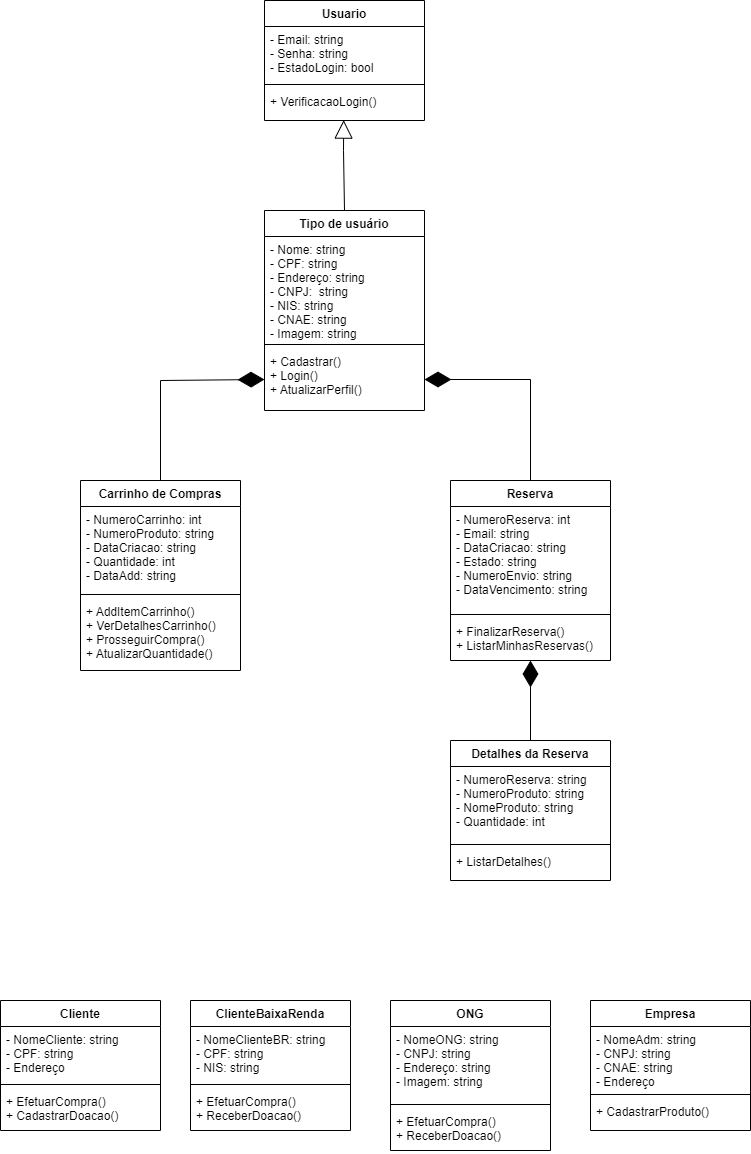

The diagram above was exported from draw.io. Its source (the exported page's mxGraphModel, read from the mxfile embedded in the PNG):
<mxGraphModel dx="1038" dy="1690" grid="1" gridSize="10" guides="1" tooltips="1" connect="1" arrows="1" fold="1" page="1" pageScale="1" pageWidth="827" pageHeight="1169" math="0" shadow="0">
  <root>
    <mxCell id="0" />
    <mxCell id="1" parent="0" />
    <mxCell id="1JvngWglAsRKFEaTuHPe-22" value="Empresa" style="swimlane;fontStyle=1;align=center;verticalAlign=top;childLayout=stackLayout;horizontal=1;startSize=26;horizontalStack=0;resizeParent=1;resizeParentMax=0;resizeLast=0;collapsible=1;marginBottom=0;" parent="1" vertex="1">
      <mxGeometry x="670" width="160" height="130" as="geometry" />
    </mxCell>
    <mxCell id="1JvngWglAsRKFEaTuHPe-23" value="- NomeAdm: string&#10;- CNPJ: string&#10;- CNAE: string&#10;- Endereço&#10;" style="text;strokeColor=none;fillColor=none;align=left;verticalAlign=top;spacingLeft=4;spacingRight=4;overflow=hidden;rotatable=0;points=[[0,0.5],[1,0.5]];portConstraint=eastwest;" parent="1JvngWglAsRKFEaTuHPe-22" vertex="1">
      <mxGeometry y="26" width="160" height="64" as="geometry" />
    </mxCell>
    <mxCell id="1JvngWglAsRKFEaTuHPe-24" value="" style="line;strokeWidth=1;fillColor=none;align=left;verticalAlign=middle;spacingTop=-1;spacingLeft=3;spacingRight=3;rotatable=0;labelPosition=right;points=[];portConstraint=eastwest;" parent="1JvngWglAsRKFEaTuHPe-22" vertex="1">
      <mxGeometry y="90" width="160" height="8" as="geometry" />
    </mxCell>
    <mxCell id="1JvngWglAsRKFEaTuHPe-25" value="+ CadastrarProduto()" style="text;strokeColor=none;fillColor=none;align=left;verticalAlign=top;spacingLeft=4;spacingRight=4;overflow=hidden;rotatable=0;points=[[0,0.5],[1,0.5]];portConstraint=eastwest;" parent="1JvngWglAsRKFEaTuHPe-22" vertex="1">
      <mxGeometry y="98" width="160" height="32" as="geometry" />
    </mxCell>
    <mxCell id="1JvngWglAsRKFEaTuHPe-28" value="Usuario" style="swimlane;fontStyle=1;align=center;verticalAlign=top;childLayout=stackLayout;horizontal=1;startSize=26;horizontalStack=0;resizeParent=1;resizeParentMax=0;resizeLast=0;collapsible=1;marginBottom=0;" parent="1" vertex="1">
      <mxGeometry x="344" y="-1000" width="160" height="120" as="geometry">
        <mxRectangle x="340" y="30" width="80" height="26" as="alternateBounds" />
      </mxGeometry>
    </mxCell>
    <mxCell id="1JvngWglAsRKFEaTuHPe-29" value="- Email: string&#10;- Senha: string&#10;- EstadoLogin: bool" style="text;strokeColor=none;fillColor=none;align=left;verticalAlign=top;spacingLeft=4;spacingRight=4;overflow=hidden;rotatable=0;points=[[0,0.5],[1,0.5]];portConstraint=eastwest;" parent="1JvngWglAsRKFEaTuHPe-28" vertex="1">
      <mxGeometry y="26" width="160" height="54" as="geometry" />
    </mxCell>
    <mxCell id="1JvngWglAsRKFEaTuHPe-30" value="" style="line;strokeWidth=1;fillColor=none;align=left;verticalAlign=middle;spacingTop=-1;spacingLeft=3;spacingRight=3;rotatable=0;labelPosition=right;points=[];portConstraint=eastwest;" parent="1JvngWglAsRKFEaTuHPe-28" vertex="1">
      <mxGeometry y="80" width="160" height="8" as="geometry" />
    </mxCell>
    <mxCell id="1JvngWglAsRKFEaTuHPe-31" value="+ VerificacaoLogin()" style="text;strokeColor=none;fillColor=none;align=left;verticalAlign=top;spacingLeft=4;spacingRight=4;overflow=hidden;rotatable=0;points=[[0,0.5],[1,0.5]];portConstraint=eastwest;" parent="1JvngWglAsRKFEaTuHPe-28" vertex="1">
      <mxGeometry y="88" width="160" height="32" as="geometry" />
    </mxCell>
    <mxCell id="1JvngWglAsRKFEaTuHPe-32" value="Cliente" style="swimlane;fontStyle=1;align=center;verticalAlign=top;childLayout=stackLayout;horizontal=1;startSize=26;horizontalStack=0;resizeParent=1;resizeParentMax=0;resizeLast=0;collapsible=1;marginBottom=0;" parent="1" vertex="1">
      <mxGeometry x="80" width="160" height="130" as="geometry" />
    </mxCell>
    <mxCell id="1JvngWglAsRKFEaTuHPe-33" value="- NomeCliente: string&#10;- CPF: string&#10;- Endereço" style="text;strokeColor=none;fillColor=none;align=left;verticalAlign=top;spacingLeft=4;spacingRight=4;overflow=hidden;rotatable=0;points=[[0,0.5],[1,0.5]];portConstraint=eastwest;" parent="1JvngWglAsRKFEaTuHPe-32" vertex="1">
      <mxGeometry y="26" width="160" height="54" as="geometry" />
    </mxCell>
    <mxCell id="1JvngWglAsRKFEaTuHPe-34" value="" style="line;strokeWidth=1;fillColor=none;align=left;verticalAlign=middle;spacingTop=-1;spacingLeft=3;spacingRight=3;rotatable=0;labelPosition=right;points=[];portConstraint=eastwest;" parent="1JvngWglAsRKFEaTuHPe-32" vertex="1">
      <mxGeometry y="80" width="160" height="8" as="geometry" />
    </mxCell>
    <mxCell id="1JvngWglAsRKFEaTuHPe-35" value="+ EfetuarCompra()&#10;+ CadastrarDoacao()&#10;" style="text;strokeColor=none;fillColor=none;align=left;verticalAlign=top;spacingLeft=4;spacingRight=4;overflow=hidden;rotatable=0;points=[[0,0.5],[1,0.5]];portConstraint=eastwest;" parent="1JvngWglAsRKFEaTuHPe-32" vertex="1">
      <mxGeometry y="88" width="160" height="42" as="geometry" />
    </mxCell>
    <mxCell id="1JvngWglAsRKFEaTuHPe-36" value="ClienteBaixaRenda" style="swimlane;fontStyle=1;align=center;verticalAlign=top;childLayout=stackLayout;horizontal=1;startSize=26;horizontalStack=0;resizeParent=1;resizeParentMax=0;resizeLast=0;collapsible=1;marginBottom=0;" parent="1" vertex="1">
      <mxGeometry x="270" width="160" height="130" as="geometry" />
    </mxCell>
    <mxCell id="1JvngWglAsRKFEaTuHPe-37" value="- NomeClienteBR: string&#10;- CPF: string&#10;- NIS: string" style="text;strokeColor=none;fillColor=none;align=left;verticalAlign=top;spacingLeft=4;spacingRight=4;overflow=hidden;rotatable=0;points=[[0,0.5],[1,0.5]];portConstraint=eastwest;" parent="1JvngWglAsRKFEaTuHPe-36" vertex="1">
      <mxGeometry y="26" width="160" height="54" as="geometry" />
    </mxCell>
    <mxCell id="1JvngWglAsRKFEaTuHPe-38" value="" style="line;strokeWidth=1;fillColor=none;align=left;verticalAlign=middle;spacingTop=-1;spacingLeft=3;spacingRight=3;rotatable=0;labelPosition=right;points=[];portConstraint=eastwest;" parent="1JvngWglAsRKFEaTuHPe-36" vertex="1">
      <mxGeometry y="80" width="160" height="8" as="geometry" />
    </mxCell>
    <mxCell id="1JvngWglAsRKFEaTuHPe-39" value="+ EfetuarCompra()&#10;+ ReceberDoacao()&#10;" style="text;strokeColor=none;fillColor=none;align=left;verticalAlign=top;spacingLeft=4;spacingRight=4;overflow=hidden;rotatable=0;points=[[0,0.5],[1,0.5]];portConstraint=eastwest;" parent="1JvngWglAsRKFEaTuHPe-36" vertex="1">
      <mxGeometry y="88" width="160" height="42" as="geometry" />
    </mxCell>
    <mxCell id="1JvngWglAsRKFEaTuHPe-40" value="ONG" style="swimlane;fontStyle=1;align=center;verticalAlign=top;childLayout=stackLayout;horizontal=1;startSize=26;horizontalStack=0;resizeParent=1;resizeParentMax=0;resizeLast=0;collapsible=1;marginBottom=0;" parent="1" vertex="1">
      <mxGeometry x="470" width="160" height="150" as="geometry" />
    </mxCell>
    <mxCell id="1JvngWglAsRKFEaTuHPe-41" value="- NomeONG: string&#10;- CNPJ: string&#10;- Endereço: string&#10;- Imagem: string" style="text;strokeColor=none;fillColor=none;align=left;verticalAlign=top;spacingLeft=4;spacingRight=4;overflow=hidden;rotatable=0;points=[[0,0.5],[1,0.5]];portConstraint=eastwest;" parent="1JvngWglAsRKFEaTuHPe-40" vertex="1">
      <mxGeometry y="26" width="160" height="74" as="geometry" />
    </mxCell>
    <mxCell id="1JvngWglAsRKFEaTuHPe-42" value="" style="line;strokeWidth=1;fillColor=none;align=left;verticalAlign=middle;spacingTop=-1;spacingLeft=3;spacingRight=3;rotatable=0;labelPosition=right;points=[];portConstraint=eastwest;" parent="1JvngWglAsRKFEaTuHPe-40" vertex="1">
      <mxGeometry y="100" width="160" height="8" as="geometry" />
    </mxCell>
    <mxCell id="1JvngWglAsRKFEaTuHPe-43" value="+ EfetuarCompra()&#10;+ ReceberDoacao()&#10;" style="text;strokeColor=none;fillColor=none;align=left;verticalAlign=top;spacingLeft=4;spacingRight=4;overflow=hidden;rotatable=0;points=[[0,0.5],[1,0.5]];portConstraint=eastwest;" parent="1JvngWglAsRKFEaTuHPe-40" vertex="1">
      <mxGeometry y="108" width="160" height="42" as="geometry" />
    </mxCell>
    <mxCell id="1JvngWglAsRKFEaTuHPe-44" value="Reserva" style="swimlane;fontStyle=1;align=center;verticalAlign=top;childLayout=stackLayout;horizontal=1;startSize=26;horizontalStack=0;resizeParent=1;resizeParentMax=0;resizeLast=0;collapsible=1;marginBottom=0;" parent="1" vertex="1">
      <mxGeometry x="530" y="-520" width="160" height="180" as="geometry" />
    </mxCell>
    <mxCell id="1JvngWglAsRKFEaTuHPe-45" value="- NumeroReserva: int&#10;- Email: string &#10;- DataCriacao: string&#10;- Estado: string&#10;- NumeroEnvio: string&#10;- DataVencimento: string" style="text;strokeColor=none;fillColor=none;align=left;verticalAlign=top;spacingLeft=4;spacingRight=4;overflow=hidden;rotatable=0;points=[[0,0.5],[1,0.5]];portConstraint=eastwest;" parent="1JvngWglAsRKFEaTuHPe-44" vertex="1">
      <mxGeometry y="26" width="160" height="104" as="geometry" />
    </mxCell>
    <mxCell id="1JvngWglAsRKFEaTuHPe-46" value="" style="line;strokeWidth=1;fillColor=none;align=left;verticalAlign=middle;spacingTop=-1;spacingLeft=3;spacingRight=3;rotatable=0;labelPosition=right;points=[];portConstraint=eastwest;" parent="1JvngWglAsRKFEaTuHPe-44" vertex="1">
      <mxGeometry y="130" width="160" height="8" as="geometry" />
    </mxCell>
    <mxCell id="1JvngWglAsRKFEaTuHPe-47" value="+ FinalizarReserva()&#10;+ ListarMinhasReservas()" style="text;strokeColor=none;fillColor=none;align=left;verticalAlign=top;spacingLeft=4;spacingRight=4;overflow=hidden;rotatable=0;points=[[0,0.5],[1,0.5]];portConstraint=eastwest;" parent="1JvngWglAsRKFEaTuHPe-44" vertex="1">
      <mxGeometry y="138" width="160" height="42" as="geometry" />
    </mxCell>
    <mxCell id="1JvngWglAsRKFEaTuHPe-48" value="Carrinho de Compras" style="swimlane;fontStyle=1;align=center;verticalAlign=top;childLayout=stackLayout;horizontal=1;startSize=26;horizontalStack=0;resizeParent=1;resizeParentMax=0;resizeLast=0;collapsible=1;marginBottom=0;" parent="1" vertex="1">
      <mxGeometry x="160" y="-520" width="160" height="190" as="geometry" />
    </mxCell>
    <mxCell id="1JvngWglAsRKFEaTuHPe-49" value="- NumeroCarrinho: int&#10;- NumeroProduto: string &#10;- DataCriacao: string&#10;- Quantidade: int&#10;- DataAdd: string" style="text;strokeColor=none;fillColor=none;align=left;verticalAlign=top;spacingLeft=4;spacingRight=4;overflow=hidden;rotatable=0;points=[[0,0.5],[1,0.5]];portConstraint=eastwest;" parent="1JvngWglAsRKFEaTuHPe-48" vertex="1">
      <mxGeometry y="26" width="160" height="84" as="geometry" />
    </mxCell>
    <mxCell id="1JvngWglAsRKFEaTuHPe-50" value="" style="line;strokeWidth=1;fillColor=none;align=left;verticalAlign=middle;spacingTop=-1;spacingLeft=3;spacingRight=3;rotatable=0;labelPosition=right;points=[];portConstraint=eastwest;" parent="1JvngWglAsRKFEaTuHPe-48" vertex="1">
      <mxGeometry y="110" width="160" height="8" as="geometry" />
    </mxCell>
    <mxCell id="1JvngWglAsRKFEaTuHPe-51" value="+ AddItemCarrinho()&#10;+ VerDetalhesCarrinho()&#10;+ ProsseguirCompra()&#10;+ AtualizarQuantidade()" style="text;strokeColor=none;fillColor=none;align=left;verticalAlign=top;spacingLeft=4;spacingRight=4;overflow=hidden;rotatable=0;points=[[0,0.5],[1,0.5]];portConstraint=eastwest;" parent="1JvngWglAsRKFEaTuHPe-48" vertex="1">
      <mxGeometry y="118" width="160" height="72" as="geometry" />
    </mxCell>
    <mxCell id="1JvngWglAsRKFEaTuHPe-56" value="Detalhes da Reserva" style="swimlane;fontStyle=1;align=center;verticalAlign=top;childLayout=stackLayout;horizontal=1;startSize=26;horizontalStack=0;resizeParent=1;resizeParentMax=0;resizeLast=0;collapsible=1;marginBottom=0;" parent="1" vertex="1">
      <mxGeometry x="530" y="-260" width="160" height="140" as="geometry" />
    </mxCell>
    <mxCell id="1JvngWglAsRKFEaTuHPe-57" value="- NumeroReserva: string&#10;- NumeroProduto: string&#10;- NomeProduto: string&#10;- Quantidade: int&#10;" style="text;strokeColor=none;fillColor=none;align=left;verticalAlign=top;spacingLeft=4;spacingRight=4;overflow=hidden;rotatable=0;points=[[0,0.5],[1,0.5]];portConstraint=eastwest;" parent="1JvngWglAsRKFEaTuHPe-56" vertex="1">
      <mxGeometry y="26" width="160" height="74" as="geometry" />
    </mxCell>
    <mxCell id="1JvngWglAsRKFEaTuHPe-58" value="" style="line;strokeWidth=1;fillColor=none;align=left;verticalAlign=middle;spacingTop=-1;spacingLeft=3;spacingRight=3;rotatable=0;labelPosition=right;points=[];portConstraint=eastwest;" parent="1JvngWglAsRKFEaTuHPe-56" vertex="1">
      <mxGeometry y="100" width="160" height="8" as="geometry" />
    </mxCell>
    <mxCell id="1JvngWglAsRKFEaTuHPe-59" value="+ ListarDetalhes()" style="text;strokeColor=none;fillColor=none;align=left;verticalAlign=top;spacingLeft=4;spacingRight=4;overflow=hidden;rotatable=0;points=[[0,0.5],[1,0.5]];portConstraint=eastwest;" parent="1JvngWglAsRKFEaTuHPe-56" vertex="1">
      <mxGeometry y="108" width="160" height="32" as="geometry" />
    </mxCell>
    <mxCell id="1JvngWglAsRKFEaTuHPe-63" value="" style="endArrow=block;endSize=16;endFill=0;html=1;rounded=0;exitX=0.5;exitY=0;exitDx=0;exitDy=0;entryX=0.495;entryY=0.988;entryDx=0;entryDy=0;entryPerimeter=0;" parent="1" edge="1" target="1JvngWglAsRKFEaTuHPe-31" source="DlZSSsFT0LVVJr38iNh--2">
      <mxGeometry width="160" relative="1" as="geometry">
        <mxPoint x="260" y="-900.0014285714285" as="sourcePoint" />
        <mxPoint x="350" y="-790" as="targetPoint" />
        <Array as="points">
          <mxPoint x="423" y="-850" />
        </Array>
      </mxGeometry>
    </mxCell>
    <mxCell id="1JvngWglAsRKFEaTuHPe-68" value="" style="endArrow=diamondThin;endFill=1;endSize=24;html=1;rounded=0;entryX=0;entryY=0.5;entryDx=0;entryDy=0;exitX=0.5;exitY=0;exitDx=0;exitDy=0;" parent="1" edge="1" target="DlZSSsFT0LVVJr38iNh--5" source="1JvngWglAsRKFEaTuHPe-48">
      <mxGeometry width="160" relative="1" as="geometry">
        <mxPoint x="145" y="-530" as="sourcePoint" />
        <mxPoint x="245" y="-520" as="targetPoint" />
        <Array as="points">
          <mxPoint x="240" y="-620" />
        </Array>
      </mxGeometry>
    </mxCell>
    <mxCell id="DlZSSsFT0LVVJr38iNh--2" value="Tipo de usuário" style="swimlane;fontStyle=1;align=center;verticalAlign=top;childLayout=stackLayout;horizontal=1;startSize=26;horizontalStack=0;resizeParent=1;resizeParentMax=0;resizeLast=0;collapsible=1;marginBottom=0;" parent="1" vertex="1">
      <mxGeometry x="344" y="-790" width="160" height="200" as="geometry" />
    </mxCell>
    <mxCell id="DlZSSsFT0LVVJr38iNh--3" value="- Nome: string&#10;- CPF: string&#10;- Endereço: string&#10;- CNPJ:  string&#10;- NIS: string&#10;- CNAE: string&#10;- Imagem: string&#10;" style="text;strokeColor=none;fillColor=none;align=left;verticalAlign=top;spacingLeft=4;spacingRight=4;overflow=hidden;rotatable=0;points=[[0,0.5],[1,0.5]];portConstraint=eastwest;" parent="DlZSSsFT0LVVJr38iNh--2" vertex="1">
      <mxGeometry y="26" width="160" height="104" as="geometry" />
    </mxCell>
    <mxCell id="DlZSSsFT0LVVJr38iNh--4" value="" style="line;strokeWidth=1;fillColor=none;align=left;verticalAlign=middle;spacingTop=-1;spacingLeft=3;spacingRight=3;rotatable=0;labelPosition=right;points=[];portConstraint=eastwest;" parent="DlZSSsFT0LVVJr38iNh--2" vertex="1">
      <mxGeometry y="130" width="160" height="8" as="geometry" />
    </mxCell>
    <mxCell id="DlZSSsFT0LVVJr38iNh--5" value="+ Cadastrar()&#10;+ Login()&#10;+ AtualizarPerfil()" style="text;strokeColor=none;fillColor=none;align=left;verticalAlign=top;spacingLeft=4;spacingRight=4;overflow=hidden;rotatable=0;points=[[0,0.5],[1,0.5]];portConstraint=eastwest;" parent="DlZSSsFT0LVVJr38iNh--2" vertex="1">
      <mxGeometry y="138" width="160" height="62" as="geometry" />
    </mxCell>
    <mxCell id="1_ZJhdr_UKMAMthFV62C-1" value="" style="endArrow=diamondThin;endFill=1;endSize=24;html=1;rounded=0;entryX=1;entryY=0.5;entryDx=0;entryDy=0;exitX=0.5;exitY=0;exitDx=0;exitDy=0;" edge="1" parent="1" source="1JvngWglAsRKFEaTuHPe-44" target="DlZSSsFT0LVVJr38iNh--5">
      <mxGeometry width="160" relative="1" as="geometry">
        <mxPoint x="120" y="-490" as="sourcePoint" />
        <mxPoint x="160" y="-591" as="targetPoint" />
        <Array as="points">
          <mxPoint x="610" y="-621" />
        </Array>
      </mxGeometry>
    </mxCell>
    <mxCell id="1_ZJhdr_UKMAMthFV62C-2" value="" style="endArrow=diamondThin;endFill=1;endSize=24;html=1;rounded=0;exitX=0.5;exitY=0;exitDx=0;exitDy=0;" edge="1" parent="1" source="1JvngWglAsRKFEaTuHPe-56" target="1JvngWglAsRKFEaTuHPe-47">
      <mxGeometry width="160" relative="1" as="geometry">
        <mxPoint x="350" y="-270" as="sourcePoint" />
        <mxPoint x="350" y="-310" as="targetPoint" />
        <Array as="points" />
      </mxGeometry>
    </mxCell>
  </root>
</mxGraphModel>